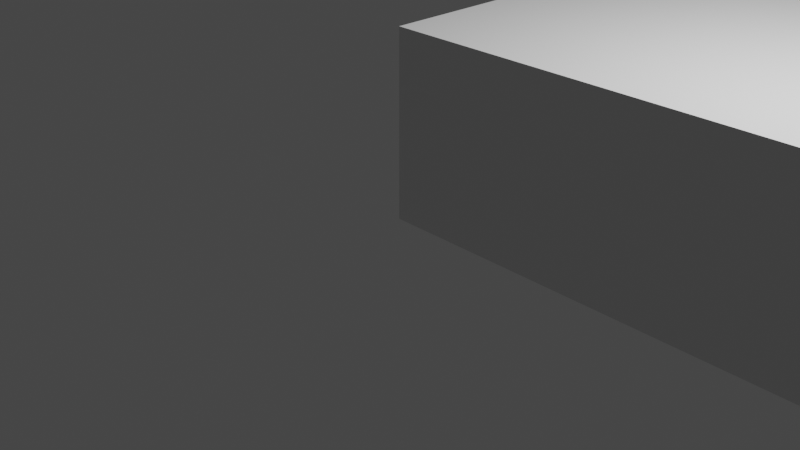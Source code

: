 # Source: aufgabe06_johann_feser.blend  (saved by Blender 2.82.7; exported with 4.5.12 LTS)
import bpy
from mathutils import Matrix  # noqa: F401  (used for matrix-valued properties, if any)

bpy.ops.wm.read_factory_settings(use_empty=True)
scene = bpy.context.scene
scene.name = 'Scene'

# ---- collections
col_collection = bpy.data.collections.new('Collection'); scene.collection.children.link(col_collection)

# ---- materials (node trees are filled in below, after node groups)
mat_material = bpy.data.materials.new('Material')
mat_material.alpha_threshold = 0.0
mat_material.use_transparent_shadow = False
mat_material.line_color = (0.0, 0.0, 0.0, 1.0)

# ---- material node trees
mat_material.use_nodes = True; mat_material.node_tree.nodes.clear()
_N = mat_material.node_tree.nodes; _L = mat_material.node_tree.links
n0 = _N.new('ShaderNodeOutputMaterial'); n0.name = 'Material Output'; n0.location = (300, 300)
n1 = _N.new('ShaderNodeBsdfPrincipled'); n1.name = 'Principled BSDF'; n1.location = (10, 300)
n1.distribution = 'GGX'
n1.subsurface_method = 'BURLEY'
n1.inputs[2].default_value = 0.4
n1.inputs[3].default_value = 1.45
n1.inputs[27].default_value = (0.0, 0.0, 0.0, 1.0)
n1.inputs[28].default_value = 1.0
_L.new(n1.outputs[0], n0.inputs[0])
n0.is_active_output = True

# ---- world
world_world = bpy.data.worlds.new('World'); scene.world = world_world
world_world.use_nodes = True; world_world.node_tree.nodes.clear()
_N = world_world.node_tree.nodes; _L = world_world.node_tree.links
n0 = _N.new('ShaderNodeOutputWorld'); n0.name = 'World Output'; n0.location = (300, 300)
n1 = _N.new('ShaderNodeBackground'); n1.name = 'Background'; n1.location = (10, 300)
n1.inputs[0].default_value = (0.05088, 0.05088, 0.05088, 1.0)
_L.new(n1.outputs[0], n0.inputs[0])
n0.is_active_output = True
world_world.color = (0.05088, 0.05088, 0.05088)
world_world.use_sun_shadow = False
world_world.sun_shadow_jitter_overblur = 0.0

# ---- cameras
cam_camera = bpy.data.cameras.new('Camera')
cam_camera.clip_end = 100.0
cam_camera.ortho_scale = 7.314

# ---- lights
light_light = bpy.data.lights.new('Light', 'POINT')
light_light.transmission_factor = 0.0
light_light.energy = 1000.0
light_light.shadow_soft_size = 0.1
light_light.shadow_maximum_resolution = 0.006
light_light.use_absolute_resolution = True

# ---- meshes
me_cube = bpy.data.meshes.new('Cube')
me_cube.from_pydata([(31.0, 21.0, 1.0), (31.0, 21.0, -1.0), (31.0, 0.0, 1.0), (31.0, 0.0, -1.0), (0.0, 21.0, 1.0), (0.0, 21.0, -1.0), (0.0, 0.0, 1.0), (0.0, 0.0, -1.0), (28.0, 21.0, -1.0), (28.0, 0.0, 1.0), (28.0, 0.0, -1.0), (28.0, 21.0, 1.0), (3.0, 21.0, -1.0), (3.0, 0.0, 1.0), (3.0, 0.0, -1.0), (3.0, 21.0, 1.0), (25.0, 0.0, -1.0), (25.0, 21.0, 1.0), (25.0, 21.0, -1.0), (25.0, 0.0, 1.0), (6.0, 21.0, -1.0), (6.0, 0.0, 1.0), (6.0, 0.0, -1.0), (6.0, 21.0, 1.0), (0.0, 20.0, -1.0), (31.0, 20.0, 1.0), (0.0, 20.0, 1.0), (31.0, 20.0, -1.0), (28.0, 20.0, -1.0), (28.0, 20.0, 1.0), (3.0, 20.0, -1.0), (3.0, 20.0, 1.0), (25.0, 20.0, 1.0), (25.0, 20.0, -1.0), (6.0, 20.0, -1.0), (6.0, 20.0, 1.0), (0.0, 20.5, 1.0), (31.0, 20.5, -1.0), (0.0, 20.5, -1.0), (31.0, 20.5, 1.0), (28.0, 20.5, -1.0), (28.0, 20.5, 1.0), (3.0, 20.5, -1.0), (3.0, 20.5, 1.0), (25.0, 20.5, 1.0), (25.0, 20.5, -1.0), (6.0, 20.5, -1.0), (6.0, 20.5, 1.0), (0.0, 18.5, -1.0), (31.0, 18.5, 1.0), (28.0, 18.5, -1.0), (28.0, 18.5, 1.0), (3.0, 18.5, -1.0), (3.0, 18.5, 1.0), (25.0, 18.5, 1.0), (25.0, 18.5, -1.0), (6.0, 18.5, -1.0), (6.0, 18.5, 1.0), (0.0, 18.5, 1.0), (31.0, 18.5, -1.0), (0.0, 7.0, -1.0), (31.0, 7.0, 1.0), (28.0, 7.0, -1.0), (28.0, 7.0, 1.0), (3.0, 7.0, -1.0), (3.0, 7.0, 1.0), (25.0, 7.0, 1.0), (25.0, 7.0, -1.0), (6.0, 7.0, -1.0), (6.0, 7.0, 1.0), (0.0, 7.0, 1.0), (31.0, 7.0, -1.0), (0.0, 8.917, 1.0), (0.0, 10.83, 1.0), (0.0, 12.75, 1.0), (0.0, 14.67, 1.0), (0.0, 16.58, 1.0), (31.0, 8.917, -1.0), (31.0, 10.83, -1.0), (31.0, 12.75, -1.0), (31.0, 14.67, -1.0), (31.0, 16.58, -1.0), (0.0, 16.58, -1.0), (0.0, 14.67, -1.0), (0.0, 12.75, -1.0), (0.0, 10.83, -1.0), (0.0, 8.917, -1.0), (31.0, 16.58, 1.0), (31.0, 14.67, 1.0), (31.0, 12.75, 1.0), (31.0, 10.83, 1.0), (31.0, 8.917, 1.0), (28.0, 16.58, -1.0), (28.0, 14.67, -1.0), (28.0, 12.75, -1.0), (28.0, 10.83, -1.0), (28.0, 8.917, -1.0), (28.0, 16.58, 1.0), (28.0, 14.67, 1.0), (28.0, 12.75, 1.0), (28.0, 10.83, 1.0), (28.0, 8.917, 1.0), (3.0, 16.58, -1.0), (3.0, 14.67, -1.0), (3.0, 12.75, -1.0), (3.0, 10.83, -1.0), (3.0, 8.917, -1.0), (3.0, 16.58, 1.0), (3.0, 14.67, 1.0), (3.0, 12.75, 1.0), (3.0, 10.83, 1.0), (3.0, 8.917, 1.0), (25.0, 16.58, -1.0), (25.0, 14.67, -1.0), (25.0, 12.75, -1.0), (25.0, 10.83, -1.0), (25.0, 8.917, -1.0), (6.0, 16.58, -1.0), (6.0, 14.67, -1.0), (6.0, 12.75, -1.0), (6.0, 10.83, -1.0), (6.0, 8.917, -1.0), (25.0, 7.0, 1.0), (15.5, 7.0, 1.0), (15.5, 8.917, 1.0), (28.0, 8.917, 1.0), (3.0, 8.917, 1.0)], [], [(65, 70, 6, 13), (14, 13, 6, 7), (38, 36, 4, 5), (62, 71, 3, 10), (71, 61, 2, 3), (8, 11, 0, 1), (18, 17, 11, 8), (67, 62, 10, 16), (3, 2, 9, 10), (61, 63, 9, 2), (60, 64, 14, 7), (5, 4, 15, 12), (22, 21, 13, 14), (69, 65, 13, 21), (63, 66, 19, 9), (10, 9, 19, 16), (68, 67, 16, 22), (12, 15, 23, 20), (64, 68, 22, 14), (20, 23, 17, 18), (66, 69, 21, 19), (16, 19, 21, 22), (42, 46, 34, 30), (44, 47, 35, 32), (41, 44, 32, 29), (47, 43, 31, 35), (38, 42, 30, 24), (39, 41, 29, 25), (45, 40, 28, 33), (37, 39, 25, 27), (40, 37, 27, 28), (48, 58, 26, 24), (43, 36, 26, 31), (15, 4, 36, 43), (8, 1, 37, 40), (1, 0, 39, 37), (18, 8, 40, 45), (0, 11, 41, 39), (5, 12, 42, 38), (23, 15, 43, 47), (11, 17, 44, 41), (46, 45, 33, 34), (12, 20, 46, 42), (20, 18, 45, 46), (24, 26, 36, 38), (82, 76, 58, 48), (17, 23, 47, 44), (30, 34, 56, 52), (32, 35, 57, 54), (29, 32, 54, 51), (35, 31, 53, 57), (24, 30, 52, 48), (25, 29, 51, 49), (33, 28, 50, 55), (27, 25, 49, 59), (28, 27, 59, 50), (31, 26, 58, 53), (7, 6, 70, 60), (106, 121, 68, 64), (34, 33, 55, 56), (65, 69, 66, 123, 124, 126), (86, 106, 64, 60), (91, 101, 63, 61), (116, 96, 62, 67), (77, 91, 61, 71), (96, 77, 71, 62), (111, 72, 70, 65), (53, 58, 76, 107), (107, 76, 75, 108), (108, 75, 74, 109), (109, 74, 73, 110), (110, 73, 72, 111), (50, 59, 81, 92), (92, 81, 80, 93), (93, 80, 79, 94), (94, 79, 78, 95), (95, 78, 77, 96), (59, 49, 87, 81), (81, 87, 88, 80), (80, 88, 89, 79), (79, 89, 90, 78), (78, 90, 91, 77), (55, 50, 92, 112), (112, 92, 93, 113), (113, 93, 94, 114), (114, 94, 95, 115), (115, 95, 96, 116), (49, 51, 97, 87), (87, 97, 98, 88), (88, 98, 99, 89), (89, 99, 100, 90), (90, 100, 101, 91), (48, 52, 102, 82), (82, 102, 103, 83), (83, 103, 104, 84), (84, 104, 105, 85), (85, 105, 106, 86), (97, 107, 108, 98), (98, 108, 109, 99), (99, 109, 110, 100), (100, 110, 111, 101), (54, 57, 53, 107, 97, 51), (121, 116, 67, 68), (56, 55, 112, 117), (117, 112, 113, 118), (118, 113, 114, 119), (119, 114, 115, 120), (52, 56, 117, 102), (102, 117, 118, 103), (103, 118, 119, 104), (104, 119, 120, 105), (105, 120, 121, 106), (120, 115, 116, 121), (60, 70, 72, 86), (86, 72, 73, 85), (85, 73, 74, 84), (84, 74, 75, 83), (83, 75, 76, 82), (63, 125, 124, 123, 122, 66)])
_uv = me_cube.uv_layers.new(name='UVMap')
_uv.uv.foreach_set('vector', [0.8591, 0.7188, 0.875, 0.7188, 0.875, 0.75, 0.8591, 0.75, 0.375, 0.9841, 0.625, 0.9841, 0.625, 1.0, 0.375, 1.0, 0.375, 0.1875, 0.625, 0.1875, 0.625, 0.25, 0.375, 0.25, 0.25, 0.7188, 0.375, 0.7188, 0.375, 0.75, 0.25, 0.75, 0.375, 0.7188, 0.625, 0.7188, 0.625, 0.75, 0.375, 0.75, 0.375, 0.375, 0.625, 0.375, 0.625, 0.5, 0.375, 0.5, 0.375, 0.3205, 0.625, 0.3205, 0.625, 0.375, 0.375, 0.375, 0.1955, 0.7188, 0.25, 0.7188, 0.25, 0.75, 0.1955, 0.75, 0.375, 0.75, 0.625, 0.75, 0.625, 0.875, 0.375, 0.875, 0.625, 0.7188, 0.75, 0.7188, 0.75, 0.75, 0.625, 0.75, 0.125, 0.7188, 0.1409, 0.7188, 0.1409, 0.75, 0.125, 0.75, 0.375, 0.25, 0.625, 0.25, 0.625, 0.2659, 0.375, 0.2659, 0.375, 0.9568, 0.625, 0.9568, 0.625, 0.9841, 0.375, 0.9841, 0.8318, 0.7188, 0.8591, 0.7188, 0.8591, 0.75, 0.8318, 0.75, 0.75, 0.7188, 0.8045, 0.7188, 0.8045, 0.75, 0.75, 0.75, 0.375, 0.875, 0.625, 0.875, 0.625, 0.9295, 0.375, 0.9295, 0.1682, 0.7188, 0.1955, 0.7188, 0.1955, 0.75, 0.1682, 0.75, 0.375, 0.2659, 0.625, 0.2659, 0.625, 0.2932, 0.375, 0.2932, 0.1409, 0.7188, 0.1682, 0.7188, 0.1682, 0.75, 0.1409, 0.75, 0.375, 0.2932, 0.625, 0.2932, 0.625, 0.3205, 0.375, 0.3205, 0.8045, 0.7188, 0.8318, 0.7188, 0.8318, 0.75, 0.8045, 0.75, 0.375, 0.9295, 0.625, 0.9295, 0.625, 0.9568, 0.375, 0.9568, 0.1409, 0.5625, 0.1682, 0.5625, 0.1682, 0.625, 0.1409, 0.625, 0.8045, 0.5625, 0.8318, 0.5625, 0.8318, 0.625, 0.8045, 0.625, 0.75, 0.5625, 0.8045, 0.5625, 0.8045, 0.625, 0.75, 0.625, 0.8318, 0.5625, 0.8591, 0.5625, 0.8591, 0.625, 0.8318, 0.625, 0.125, 0.5625, 0.1409, 0.5625, 0.1409, 0.625, 0.125, 0.625, 0.625, 0.5625, 0.75, 0.5625, 0.75, 0.625, 0.625, 0.625, 0.1955, 0.5625, 0.25, 0.5625, 0.25, 0.625, 0.1955, 0.625, 0.375, 0.5625, 0.625, 0.5625, 0.625, 0.625, 0.375, 0.625, 0.25, 0.5625, 0.375, 0.5625, 0.375, 0.625, 0.25, 0.625, 0.375, 0.0625, 0.625, 0.0625, 0.625, 0.125, 0.375, 0.125, 0.8591, 0.5625, 0.875, 0.5625, 0.875, 0.625, 0.8591, 0.625, 0.8591, 0.5, 0.875, 0.5, 0.875, 0.5625, 0.8591, 0.5625, 0.25, 0.5, 0.375, 0.5, 0.375, 0.5625, 0.25, 0.5625, 0.375, 0.5, 0.625, 0.5, 0.625, 0.5625, 0.375, 0.5625, 0.1955, 0.5, 0.25, 0.5, 0.25, 0.5625, 0.1955, 0.5625, 0.625, 0.5, 0.75, 0.5, 0.75, 0.5625, 0.625, 0.5625, 0.125, 0.5, 0.1409, 0.5, 0.1409, 0.5625, 0.125, 0.5625, 0.8318, 0.5, 0.8591, 0.5, 0.8591, 0.5625, 0.8318, 0.5625, 0.75, 0.5, 0.8045, 0.5, 0.8045, 0.5625, 0.75, 0.5625, 0.1682, 0.5625, 0.1955, 0.5625, 0.1955, 0.625, 0.1682, 0.625, 0.1409, 0.5, 0.1682, 0.5, 0.1682, 0.5625, 0.1409, 0.5625, 0.1682, 0.5, 0.1955, 0.5, 0.1955, 0.5625, 0.1682, 0.5625, 0.375, 0.125, 0.625, 0.125, 0.625, 0.1875, 0.375, 0.1875, 0.375, 0.05729, 0.625, 0.05729, 0.625, 0.0625, 0.375, 0.0625, 0.8045, 0.5, 0.8318, 0.5, 0.8318, 0.5625, 0.8045, 0.5625, 0.1409, 0.625, 0.1682, 0.625, 0.1682, 0.6875, 0.1409, 0.6875, 0.8045, 0.625, 0.8318, 0.625, 0.8318, 0.6875, 0.8045, 0.6875, 0.75, 0.625, 0.8045, 0.625, 0.8045, 0.6875, 0.75, 0.6875, 0.8318, 0.625, 0.8591, 0.625, 0.8591, 0.6875, 0.8318, 0.6875, 0.125, 0.625, 0.1409, 0.625, 0.1409, 0.6875, 0.125, 0.6875, 0.625, 0.625, 0.75, 0.625, 0.75, 0.6875, 0.625, 0.6875, 0.1955, 0.625, 0.25, 0.625, 0.25, 0.6875, 0.1955, 0.6875, 0.375, 0.625, 0.625, 0.625, 0.625, 0.6875, 0.375, 0.6875, 0.25, 0.625, 0.375, 0.625, 0.375, 0.6875, 0.25, 0.6875, 0.8591, 0.625, 0.875, 0.625, 0.875, 0.6875, 0.8591, 0.6875, 0.375, 0.0, 0.625, 0.0, 0.625, 0.03125, 0.375, 0.03125, 0.1409, 0.7135, 0.1682, 0.7135, 0.1682, 0.7188, 0.1409, 0.7188, 0.1682, 0.625, 0.1955, 0.625, 0.1955, 0.6875, 0.1682, 0.6875, 0.8591, 0.7188, 0.8318, 0.7188, 0.8045, 0.7188, 0.0, 0.0, 0.0, 0.0, 0.0, 0.0, 0.125, 0.7135, 0.1409, 0.7135, 0.1409, 0.7188, 0.125, 0.7188, 0.625, 0.7135, 0.75, 0.7135, 0.75, 0.7188, 0.625, 0.7188, 0.1955, 0.7135, 0.25, 0.7135, 0.25, 0.7188, 0.1955, 0.7188, 0.375, 0.7135, 0.625, 0.7135, 0.625, 0.7188, 0.375, 0.7188, 0.25, 0.7135, 0.375, 0.7135, 0.375, 0.7188, 0.25, 0.7188, 0.8591, 0.7135, 0.875, 0.7135, 0.875, 0.7188, 0.8591, 0.7188, 0.8591, 0.6875, 0.875, 0.6875, 0.875, 0.6927, 0.8591, 0.6927, 0.8591, 0.6927, 0.875, 0.6927, 0.875, 0.6979, 0.8591, 0.6979, 0.8591, 0.6979, 0.875, 0.6979, 0.875, 0.7031, 0.8591, 0.7031, 0.8591, 0.7031, 0.875, 0.7031, 0.875, 0.7083, 0.8591, 0.7083, 0.8591, 0.7083, 0.875, 0.7083, 0.875, 0.7135, 0.8591, 0.7135, 0.25, 0.6875, 0.375, 0.6875, 0.375, 0.6927, 0.25, 0.6927, 0.25, 0.6927, 0.375, 0.6927, 0.375, 0.6979, 0.25, 0.6979, 0.25, 0.6979, 0.375, 0.6979, 0.375, 0.7031, 0.25, 0.7031, 0.25, 0.7031, 0.375, 0.7031, 0.375, 0.7083, 0.25, 0.7083, 0.25, 0.7083, 0.375, 0.7083, 0.375, 0.7135, 0.25, 0.7135, 0.375, 0.6875, 0.625, 0.6875, 0.625, 0.6927, 0.375, 0.6927, 0.375, 0.6927, 0.625, 0.6927, 0.625, 0.6979, 0.375, 0.6979, 0.375, 0.6979, 0.625, 0.6979, 0.625, 0.7031, 0.375, 0.7031, 0.375, 0.7031, 0.625, 0.7031, 0.625, 0.7083, 0.375, 0.7083, 0.375, 0.7083, 0.625, 0.7083, 0.625, 0.7135, 0.375, 0.7135, 0.1955, 0.6875, 0.25, 0.6875, 0.25, 0.6927, 0.1955, 0.6927, 0.1955, 0.6927, 0.25, 0.6927, 0.25, 0.6979, 0.1955, 0.6979, 0.1955, 0.6979, 0.25, 0.6979, 0.25, 0.7031, 0.1955, 0.7031, 0.1955, 0.7031, 0.25, 0.7031, 0.25, 0.7083, 0.1955, 0.7083, 0.1955, 0.7083, 0.25, 0.7083, 0.25, 0.7135, 0.1955, 0.7135, 0.625, 0.6875, 0.75, 0.6875, 0.75, 0.6927, 0.625, 0.6927, 0.625, 0.6927, 0.75, 0.6927, 0.75, 0.6979, 0.625, 0.6979, 0.625, 0.6979, 0.75, 0.6979, 0.75, 0.7031, 0.625, 0.7031, 0.625, 0.7031, 0.75, 0.7031, 0.75, 0.7083, 0.625, 0.7083, 0.625, 0.7083, 0.75, 0.7083, 0.75, 0.7135, 0.625, 0.7135, 0.125, 0.6875, 0.1409, 0.6875, 0.1409, 0.6927, 0.125, 0.6927, 0.125, 0.6927, 0.1409, 0.6927, 0.1409, 0.6979, 0.125, 0.6979, 0.125, 0.6979, 0.1409, 0.6979, 0.1409, 0.7031, 0.125, 0.7031, 0.125, 0.7031, 0.1409, 0.7031, 0.1409, 0.7083, 0.125, 0.7083, 0.125, 0.7083, 0.1409, 0.7083, 0.1409, 0.7135, 0.125, 0.7135, 0.75, 0.6927, 0.8591, 0.6927, 0.8591, 0.6979, 0.75, 0.6979, 0.75, 0.6979, 0.8591, 0.6979, 0.8591, 0.7031, 0.75, 0.7031, 0.75, 0.7031, 0.8591, 0.7031, 0.8591, 0.7083, 0.75, 0.7083, 0.75, 0.7083, 0.8591, 0.7083, 0.8591, 0.7135, 0.75, 0.7135, 0.8045, 0.6875, 0.8318, 0.6875, 0.8591, 0.6875, 0.8591, 0.6927, 0.75, 0.6927, 0.75, 0.6875, 0.1682, 0.7135, 0.1955, 0.7135, 0.1955, 0.7188, 0.1682, 0.7188, 0.1682, 0.6875, 0.1955, 0.6875, 0.1955, 0.6927, 0.1682, 0.6927, 0.1682, 0.6927, 0.1955, 0.6927, 0.1955, 0.6979, 0.1682, 0.6979, 0.1682, 0.6979, 0.1955, 0.6979, 0.1955, 0.7031, 0.1682, 0.7031, 0.1682, 0.7031, 0.1955, 0.7031, 0.1955, 0.7083, 0.1682, 0.7083, 0.1409, 0.6875, 0.1682, 0.6875, 0.1682, 0.6927, 0.1409, 0.6927, 0.1409, 0.6927, 0.1682, 0.6927, 0.1682, 0.6979, 0.1409, 0.6979, 0.1409, 0.6979, 0.1682, 0.6979, 0.1682, 0.7031, 0.1409, 0.7031, 0.1409, 0.7031, 0.1682, 0.7031, 0.1682, 0.7083, 0.1409, 0.7083, 0.1409, 0.7083, 0.1682, 0.7083, 0.1682, 0.7135, 0.1409, 0.7135, 0.1682, 0.7083, 0.1955, 0.7083, 0.1955, 0.7135, 0.1682, 0.7135, 0.375, 0.03125, 0.625, 0.03125, 0.625, 0.03646, 0.375, 0.03646, 0.375, 0.03646, 0.625, 0.03646, 0.625, 0.04167, 0.375, 0.04167, 0.375, 0.04167, 0.625, 0.04167, 0.625, 0.04688, 0.375, 0.04688, 0.375, 0.04688, 0.625, 0.04688, 0.625, 0.05208, 0.375, 0.05208, 0.375, 0.05208, 0.625, 0.05208, 0.625, 0.05729, 0.375, 0.05729, 0.75, 0.7188, 0.0, 0.0, 0.0, 0.0, 0.0, 0.0, 0.0, 0.0, 0.8045, 0.7188])
me_cube.materials.append(mat_material)
me_cube.use_remesh_preserve_volume = False
me_cube.use_remesh_preserve_attributes = False
me_cube.use_mirror_vertex_groups = False
me_cube.update()

# ---- objects
ob_cube = bpy.data.objects.new('Cube', me_cube)
ob_light = bpy.data.objects.new('Light', light_light)
ob_camera = bpy.data.objects.new('Camera', cam_camera)

# ---- transforms, parenting, visibility, modifiers, constraints
ob_cube.location = (0.0, 0.0, 1.0)
ob_cube.lock_rotations_4d = False
ob_cube.empty_display_type = 'ARROWS'
ob_cube.lineart.crease_threshold = 0.0
ob_light.location = (4.076, 1.005, 5.904)
ob_light.rotation_euler = (0.6503, 0.05522, 1.866)
ob_light.lock_rotations_4d = False
ob_light.empty_display_type = 'ARROWS'
ob_light.color = (0.0, 0.0, 0.0, 0.0)
ob_light.lineart.crease_threshold = 0.0
ob_camera.location = (7.359, -6.926, 4.958)
ob_camera.rotation_euler = (1.109, 0.0, 0.8149)
ob_camera.lock_rotations_4d = False
ob_camera.empty_display_type = 'ARROWS'
ob_camera.color = (0.0, 0.0, 0.0, 0.0)
ob_camera.display_type = 'WIRE'
ob_camera.lineart.crease_threshold = 0.0

# ---- collection membership
col_collection.objects.link(ob_cube)
col_collection.objects.link(ob_light)
col_collection.objects.link(ob_camera)

# ---- scene / render settings (as saved in the file)
scene.camera = ob_camera
scene.frame_start = 1; scene.frame_end = 250; scene.frame_set(1)
scene.render.engine = 'BLENDER_EEVEE_NEXT'
scene.cycles.use_denoising = False
scene.cycles.samples = 128
scene.cycles.sampling_pattern = 'TABULATED_SOBOL'
scene.cycles.use_adaptive_sampling = False
scene.cycles.use_light_tree = False
scene.view_settings.view_transform = 'Filmic'
bpy.context.view_layer.update()
